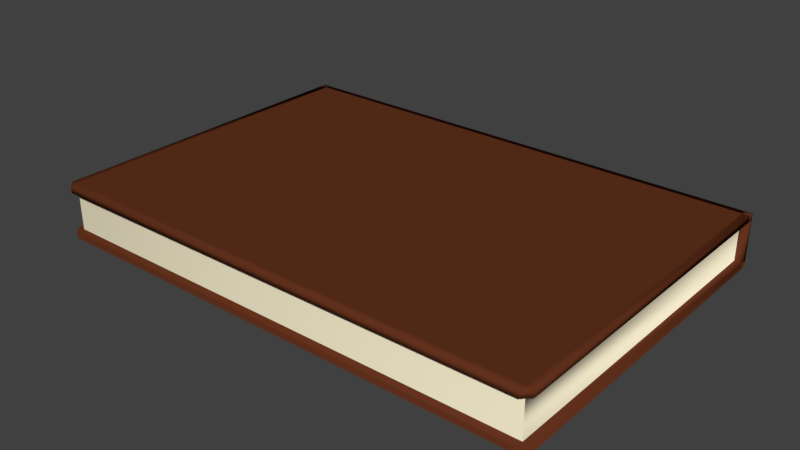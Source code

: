 # Source: book1.blend  (saved by Blender 2.79.0; exported with 4.5.12 LTS)
import bpy
from mathutils import Matrix  # noqa: F401  (used for matrix-valued properties, if any)

bpy.ops.wm.read_factory_settings(use_empty=True)
scene = bpy.context.scene
scene.name = 'Scene'

# ---- collections
col_collection_1 = bpy.data.collections.new('Collection 1'); scene.collection.children.link(col_collection_1)

# ---- materials (node trees are filled in below, after node groups)
mat_material_001 = bpy.data.materials.new('Material.001')
mat_material_001.alpha_threshold = 0.0
mat_material_001.use_transparent_shadow = False
mat_material_001.diffuse_color = (0.1237, 0.03185, 0.01256, 1.0)
mat_material_001.roughness = 0.5
mat_material_001.line_color = (0.0, 0.0, 0.0, 1.0)
mat_material_002 = bpy.data.materials.new('Material.002')
mat_material_002.alpha_threshold = 0.0
mat_material_002.use_transparent_shadow = False
mat_material_002.preview_render_type = 'HAIR'
mat_material_002.diffuse_color = (0.9314, 0.848, 0.6144, 1.0)
mat_material_002.roughness = 0.5
mat_material_002.specular_intensity = 0.0

# ---- material node trees

# ---- world
world_world = bpy.data.worlds.new('World'); scene.world = world_world
world_world.color = (0.05088, 0.05088, 0.05088)
world_world.use_sun_shadow = False
world_world.sun_shadow_jitter_overblur = 0.0
world_world.cycles.sampling_method = 'MANUAL'

# ---- meshes
me_cube = bpy.data.meshes.new('Cube')
me_cube.from_pydata([(19.67, 13.17, -1.0), (19.67, -1.0, -1.0), (-1.0, -1.0, -1.0), (-1.0, 13.17, -1.0), (19.67, 13.17, 1.221), (19.67, -1.0, 1.221), (-1.0, -1.0, 1.221), (-1.0, 13.17, 1.221), (19.67, 13.17, 0.9495), (19.67, -1.0, 0.9495), (-1.0, -1.0, 0.9495), (-1.0, 13.17, 0.9495), (19.67, 13.17, -0.7362), (19.67, -1.0, -0.7362), (-1.0, -1.0, -0.7362), (-1.0, 13.17, -0.7362), (19.67, 12.93, -1.0), (-1.0, 12.93, -1.0), (19.67, 12.93, 1.221), (-1.0, 12.93, 1.221), (-1.0, 12.93, 0.9495), (19.67, 12.93, 0.9495), (19.67, 12.93, -0.7362), (-1.0, 12.93, -0.7362), (19.99, 12.93, 0.9495), (19.99, 12.93, 1.221), (19.99, -1.0, 1.221), (19.99, -1.0, 0.9495), (19.67, -1.319, 0.9495), (19.67, -1.319, 1.221), (-1.0, -1.319, 1.221), (-1.0, -1.319, 0.9495), (-1.319, 12.93, 0.9495), (-1.319, 12.93, 1.221), (-1.319, 13.17, 1.221), (-1.319, 13.17, 0.9495), (-1.319, 12.93, -0.7362), (-1.319, 12.93, 0.9495), (-1.319, 13.17, 0.9495), (-1.319, 13.17, -0.7362), (19.99, 12.93, -1.0), (19.99, 12.93, -0.7362), (19.99, -1.0, -0.7362), (19.99, -1.0, -1.0), (19.67, -1.319, -1.0), (19.67, -1.319, -0.7362), (-1.0, -1.319, -0.7362), (-1.0, -1.319, -1.0), (-1.319, 12.93, -1.0), (-1.319, 12.93, -0.7362), (-1.319, 13.17, -0.7362), (-1.319, 13.17, -1.0), (-1.319, -1.0, -1.0), (-1.319, -1.0, -0.7362), (-1.319, 12.93, -0.7362), (-1.319, 12.93, -1.0), (19.99, 13.17, -1.0), (19.99, 13.17, -0.7362), (19.99, 12.93, -0.7362), (19.99, 12.93, -1.0), (19.99, 13.17, -0.7362), (19.99, 13.17, 0.9495), (19.99, 12.93, 0.9495), (19.99, 12.93, -0.7362), (-1.319, -1.0, 0.9495), (-1.319, -1.0, 1.221), (-1.319, 12.93, 1.221), (-1.319, 12.93, 0.9495), (19.99, 13.17, 0.9495), (19.99, 13.17, 1.221), (19.99, 12.93, 1.221), (19.99, 12.93, 0.9495), (19.67, 13.17, -1.0), (-1.0, 13.17, -1.0), (19.67, -1.0, -1.0), (-1.0, -1.0, -1.0), (19.67, -1.0, -0.7362), (19.67, -1.0, 0.9495), (-1.0, -1.0, -0.7362), (-1.0, -1.0, 0.9495), (-1.0, 12.93, 0.9495), (-1.0, 12.93, -0.7362), (-1.319, 12.93, 0.9495), (-1.319, 12.93, -0.7362), (-1.319, 13.17, 0.9495), (-1.319, 13.17, -0.7362), (19.99, 12.93, -1.0), (19.99, -1.0, -1.0), (19.67, 12.93, -1.0), (19.67, -1.319, -0.7362), (19.67, -1.319, -1.0), (-1.0, -1.319, -0.7362), (-1.0, -1.319, -1.0), (-1.319, 12.93, -0.7362), (-1.319, 12.93, -1.0), (-1.319, 13.17, -0.7362), (-1.319, 13.17, -1.0), (-1.0, 12.93, -1.0), (-1.319, -1.0, -0.7362), (-1.319, -1.0, -1.0), (-1.319, 12.93, -0.7362), (-1.319, 12.93, -1.0), (19.99, 13.17, -1.0), (19.99, 12.93, -1.0)], [], [(40, 43, 87, 86), (22, 21, 9, 13), (48, 49, 93, 94), (2, 47, 52), (2, 52, 99, 75), (46, 14, 53), (31, 30, 65, 64), (24, 25, 26, 27), (18, 25, 24, 21), (10, 31, 64), (21, 24, 27, 9), (28, 29, 30, 31), (30, 6, 65), (6, 30, 29, 5), (44, 43, 42, 45), (9, 28, 31, 10), (32, 33, 34, 35), (19, 33, 32, 20), (20, 32, 35, 11), (13, 9, 77, 76), (23, 14, 78, 81), (11, 38, 37, 20), (23, 36, 39, 15), (40, 41, 42, 43), (22, 41, 40, 16), (13, 42, 41, 22), (43, 44, 1), (52, 47, 92, 99), (42, 13, 45), (14, 46, 45, 13), (28, 27, 26, 29), (1, 44, 47, 2), (54, 55, 101, 100), (23, 49, 48, 17), (15, 50, 49, 23), (46, 53, 98, 91), (27, 28, 9), (23, 54, 53, 14), (17, 55, 54, 23), (56, 57, 58, 59), (22, 58, 57, 12), (16, 59, 58, 22), (60, 61, 62, 63), (21, 62, 61, 8), (22, 63, 62, 21), (12, 60, 63, 22), (64, 65, 66, 67), (26, 5, 29), (20, 67, 66, 19), (10, 64, 67, 20), (68, 69, 70, 71), (59, 16, 88, 103), (21, 71, 70, 18), (8, 68, 71, 21), (0, 3, 51, 50, 15, 39, 38, 11, 35, 34, 7, 4, 69, 68, 8, 61, 60, 12, 57, 56), (4, 7, 34, 33, 19, 66, 65, 6, 5, 26, 25, 18, 70, 69), (76, 77, 79, 78), (92, 91, 98, 99), (78, 79, 80, 81), (83, 82, 84, 85), (80, 82, 83, 81), (90, 89, 91, 92), (94, 93, 95, 96), (99, 98, 100, 101), (88, 86, 87, 74, 75, 99, 101, 97, 94, 96, 73, 72, 102, 103), (49, 50, 95, 93), (55, 17, 97, 101), (50, 51, 96, 95), (9, 10, 79, 77), (16, 40, 86, 88), (37, 38, 84, 82), (43, 1, 74, 87), (38, 39, 85, 84), (17, 48, 94, 97), (44, 45, 89, 90), (56, 59, 103, 102), (39, 36, 83, 85), (45, 46, 91, 89), (3, 0, 72, 73), (20, 37, 82, 80), (51, 3, 73, 96), (14, 13, 76, 78), (1, 2, 75, 74), (0, 56, 102, 72), (36, 23, 81, 83), (47, 44, 90, 92), (53, 54, 100, 98), (10, 20, 80, 79)])
me_cube.polygons.foreach_set('use_smooth', [True] * 88)
me_cube.polygons.foreach_set('material_index', [0, 1, 0, 0, 0, 0, 0, 0, 0, 0, 0, 0, 0, 0, 0, 0, 0, 0, 0, 1, 0, 0, 0, 0, 0, 0, 0, 0, 0, 0, 0, 0, 0, 0, 0, 0, 0, 0, 0, 0, 0, 0, 0, 0, 0, 0, 0, 0, 0, 0, 0, 0, 0, 0, 0, 0, 1, 0, 1, 0, 0, 0, 0, 0, 0, 0, 0, 0, 0, 0, 0, 0, 0, 0, 0, 0, 0, 0, 0, 0, 0, 0, 0, 0, 0, 0, 0, 0])
me_cube.materials.append(mat_material_001)
me_cube.materials.append(mat_material_002)
me_cube.use_remesh_preserve_volume = False
me_cube.use_remesh_preserve_attributes = False
me_cube.use_mirror_vertex_groups = False
me_cube.update()

# ---- objects
ob_cube = bpy.data.objects.new('Cube', me_cube)

# ---- transforms, parenting, visibility, modifiers, constraints
ob_cube.location = (0.0, 0.0, 0.0)
ob_cube.lock_rotations_4d = False
ob_cube.empty_display_type = 'ARROWS'
ob_cube.lineart.crease_threshold = 0.0

# ---- collection membership
col_collection_1.objects.link(ob_cube)

# ---- scene / render settings (as saved in the file)
scene.frame_start = 1; scene.frame_end = 250; scene.frame_set(1)
scene.render.engine = 'BLENDER_EEVEE_NEXT'
scene.render.image_settings.compression = 0
scene.render.dither_intensity = 0.0
scene.cycles.use_denoising = False
scene.cycles.samples = 128
scene.cycles.sampling_pattern = 'TABULATED_SOBOL'
scene.cycles.use_adaptive_sampling = False
scene.cycles.use_light_tree = False
scene.cycles.blur_glossy = 0.0
scene.cycles.sample_clamp_indirect = 0.0
scene.view_settings.view_transform = 'Standard'
bpy.context.view_layer.update()

# ---- added for rendering (the .blend has no active camera and no usable light): camera, sun
cam_auto = bpy.data.cameras.new('AutoCamera')
cam_auto.lens = 50.0
cam_auto.sensor_width = 36.0
cam_auto.clip_end = 1000.0
ob_auto_camera = bpy.data.objects.new('AutoCamera', cam_auto)
scene.collection.objects.link(ob_auto_camera)
ob_auto_camera.location = (33.2702, -22.7934, 19.2566)
ob_auto_camera.rotation_euler = (1.09748, -7.21219e-08, 0.694738)
scene.camera = ob_auto_camera
light_auto_sun = bpy.data.lights.new('AutoSun', 'SUN')
light_auto_sun.energy = 3.0
light_auto_sun.angle = 0.0523599
ob_auto_sun = bpy.data.objects.new('AutoSun', light_auto_sun)
scene.collection.objects.link(ob_auto_sun)
ob_auto_sun.rotation_euler = (0.872665, 0.174533, 0.523599)
bpy.context.view_layer.update()
